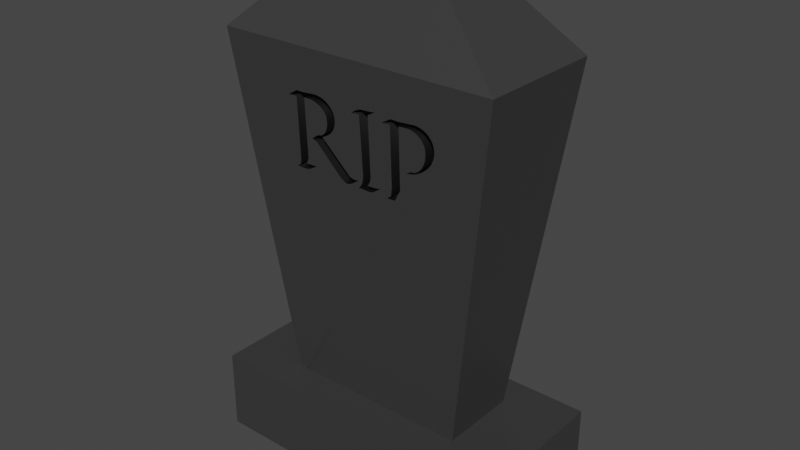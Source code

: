 # Source: Gravestone01.blend  (saved by Blender 2.91.10; exported with 4.5.12 LTS)
import bpy
from mathutils import Matrix  # noqa: F401  (used for matrix-valued properties, if any)

bpy.ops.wm.read_factory_settings(use_empty=True)
scene = bpy.context.scene
scene.name = 'Scene'

# ---- collections
col_collection = bpy.data.collections.new('Collection'); scene.collection.children.link(col_collection)

# ---- materials (node trees are filled in below, after node groups)
mat_stone = bpy.data.materials.new('Stone')
mat_stone.alpha_threshold = 0.0
mat_stone.use_transparent_shadow = False
mat_stone.line_color = (0.0, 0.0, 0.0, 1.0)
mat_text = bpy.data.materials.new('Text')
mat_text.use_transparent_shadow = False

# ---- material node trees
mat_stone.use_nodes = True; mat_stone.node_tree.nodes.clear()
_N = mat_stone.node_tree.nodes; _L = mat_stone.node_tree.links
n0 = _N.new('ShaderNodeOutputMaterial'); n0.name = 'Material Output'; n0.location = (300, 300)
n1 = _N.new('ShaderNodeBsdfPrincipled'); n1.name = 'Principled BSDF'; n1.location = (10, 300)
n1.distribution = 'GGX'
n1.subsurface_method = 'RANDOM_WALK_SKIN'
n1.inputs[0].default_value = (0.04203, 0.04203, 0.04203, 1.0)
n1.inputs[2].default_value = 0.4
n1.inputs[3].default_value = 1.45
n1.inputs[27].default_value = (0.0, 0.0, 0.0, 1.0)
n1.inputs[28].default_value = 1.0
_L.new(n1.outputs[0], n0.inputs[0])
n0.is_active_output = True
mat_text.use_nodes = True; mat_text.node_tree.nodes.clear()
_N = mat_text.node_tree.nodes; _L = mat_text.node_tree.links
n0 = _N.new('ShaderNodeBsdfPrincipled'); n0.name = 'Principled BSDF'; n0.location = (10, 300)
n0.distribution = 'GGX'
n0.subsurface_method = 'RANDOM_WALK_SKIN'
n0.inputs[0].default_value = (0.0, 0.0, 0.0, 1.0)
n0.inputs[3].default_value = 1.45
n0.inputs[27].default_value = (0.0, 0.0, 0.0, 1.0)
n0.inputs[28].default_value = 1.0
n1 = _N.new('ShaderNodeOutputMaterial'); n1.name = 'Material Output'; n1.location = (300, 300)
_L.new(n0.outputs[0], n1.inputs[0])
n1.is_active_output = True

# ---- world
world_world = bpy.data.worlds.new('World'); scene.world = world_world
world_world.use_nodes = True; world_world.node_tree.nodes.clear()
_N = world_world.node_tree.nodes; _L = world_world.node_tree.links
n0 = _N.new('ShaderNodeOutputWorld'); n0.name = 'World Output'; n0.location = (300, 300)
n1 = _N.new('ShaderNodeBackground'); n1.name = 'Background'; n1.location = (10, 300)
n1.inputs[0].default_value = (0.05088, 0.05088, 0.05088, 1.0)
_L.new(n1.outputs[0], n0.inputs[0])
n0.is_active_output = True
world_world.color = (0.05088, 0.05088, 0.05088)
world_world.use_sun_shadow = False
world_world.sun_shadow_jitter_overblur = 0.0

# ---- meshes
me_cube_001 = bpy.data.meshes.new('Cube.001')
me_cube_001.from_pydata([(0.6559, 0.607, 1.0), (0.3446, 0.3446, -1.0), (0.6559, -0.607, 1.0), (0.3446, -0.3446, -1.0), (-0.6559, 0.607, 1.0), (-0.3446, 0.3446, -1.0), (-0.6559, -0.607, 1.0), (-0.3446, -0.3446, -1.0), (1.0, 1.0, -0.6313), (-1.0, -1.0, -0.6313), (1.0, -1.0, -0.6313), (-1.0, 1.0, -0.6313), (0.5989, -0.752, -0.3591), (0.5965, -0.7502, -0.349), (0.5929, -0.7485, -0.3394), (0.5879, -0.7469, -0.3304), (0.5749, -0.7439, -0.3139), (0.5671, -0.7426, -0.3065), (0.5499, -0.7402, -0.2931), (0.5217, -0.7372, -0.2768), (0.5034, -0.7357, -0.2683), (0.4664, -0.7333, -0.255), (0.4437, -0.7323, -0.2496), (0.4098, -0.7315, -0.2453), (0.3895, -0.7315, -0.245), (0.4267, -0.7335, -0.2564), (0.437, -0.7336, -0.2565), (0.4439, -0.7337, -0.2571), (0.4507, -0.7339, -0.2583), (0.4576, -0.7342, -0.2599), (0.4713, -0.735, -0.2646), (0.4842, -0.7361, -0.2708), (0.4961, -0.7375, -0.2784), (0.5069, -0.7391, -0.2875), (0.5142, -0.7405, -0.295), (0.5225, -0.7425, -0.3061), (0.5294, -0.7447, -0.3183), (0.5342, -0.7471, -0.3314), (0.5365, -0.7495, -0.3452), (0.5361, -0.7521, -0.3596), (0.5335, -0.7541, -0.3703), (0.5288, -0.7559, -0.3802), (0.5218, -0.7575, -0.3892), (0.5132, -0.7589, -0.3973), (0.5035, -0.7602, -0.4046), (0.4928, -0.7614, -0.4109), (0.4811, -0.7624, -0.4164), (0.4689, -0.7632, -0.4208), (0.4559, -0.7638, -0.4244), (0.4429, -0.7643, -0.427), (0.4301, -0.7646, -0.4285), (0.4177, -0.7647, -0.4291), (0.3498, -0.7642, -0.4267), (0.3372, -0.7171, -0.165), (0.3351, -0.7159, -0.1587), (0.3319, -0.7148, -0.1526), (0.3249, -0.7132, -0.1432), (0.3181, -0.712, -0.1369), (0.3418, -0.7118, -0.1357), (0.4035, -0.7119, -0.1363), (0.4188, -0.7122, -0.1378), (0.4191, -0.7122, -0.1378), (0.347, -0.7083, -0.1164), (0.3276, -0.7076, -0.1122), (0.3092, -0.7071, -0.1098), (0.2329, -0.707, -0.1093), (0.2646, -0.7095, -0.123), (0.2745, -0.7162, -0.1603), (0.2863, -0.7636, -0.423), (0.2209, -0.7628, -0.4186), (0.2913, -0.7677, -0.4458), (0.3463, -0.7675, -0.445), (0.4628, -0.7685, -0.4504), (0.4815, -0.7684, -0.4497), (0.4997, -0.768, -0.4477), (0.5173, -0.7674, -0.4442), (0.5339, -0.7665, -0.4394), (0.549, -0.7654, -0.4333), (0.5626, -0.7641, -0.426), (0.5745, -0.7626, -0.4176), (0.5843, -0.7608, -0.408), (0.592, -0.7589, -0.3972), (0.5973, -0.7568, -0.3854), (0.5996, -0.7545, -0.3727), (0.1877, -0.7125, -0.1397), (0.1259, -0.7077, -0.1131), (0.1193, -0.7074, -0.1112), (0.1095, -0.707, -0.1092), (0.1024, -0.7069, -0.1083), (0.09451, -0.7068, -0.1079), (0.03201, -0.7071, -0.1097), (0.01932, -0.707, -0.109), (0.009774, -0.7068, -0.1079), (0.02245, -0.7082, -0.1157), (0.02818, -0.709, -0.1199), (0.03346, -0.7098, -0.1246), (0.03821, -0.7108, -0.13), (0.04244, -0.7118, -0.136), (0.04772, -0.7137, -0.1465), (0.05049, -0.7152, -0.1545), (0.05379, -0.7182, -0.171), (0.0549, -0.7641, -0.4258), (-0.008275, -0.7632, -0.4209), (0.02158, -0.7656, -0.4346), (0.05381, -0.7674, -0.4444), (0.06986, -0.7679, -0.4471), (0.1437, -0.7684, -0.4498), (0.1679, -0.7688, -0.4521), (0.1784, -0.7691, -0.4539), (0.139, -0.7664, -0.4386), (0.122, -0.7654, -0.4335), (0.1127, -0.7183, -0.1721), (0.1101, -0.7168, -0.1636), (0.1079, -0.7159, -0.1586), (0.1015, -0.714, -0.148), (0.09705, -0.713, -0.1426), (0.09152, -0.7121, -0.1376), (0.08486, -0.7113, -0.133), (0.09384, -0.7112, -0.1325), (0.1411, -0.7114, -0.1334), (0.1641, -0.7118, -0.1355), (-0.144, -0.752, -0.3591), (-0.1469, -0.75, -0.348), (-0.1517, -0.7482, -0.3378), (-0.1584, -0.7465, -0.3285), (-0.1667, -0.745, -0.3201), (-0.1759, -0.7436, -0.3124), (-0.1862, -0.7424, -0.3054), (-0.2089, -0.7402, -0.2935), (-0.2563, -0.7372, -0.2768), (-0.0599, -0.7139, -0.1474), (-0.05296, -0.7133, -0.1443), (-0.04562, -0.7129, -0.1419), (-0.03788, -0.7126, -0.1403), (-0.02231, -0.7123, -0.1385), (-0.01477, -0.7123, -0.1383), (-0.00258, -0.7124, -0.1388), (0.01322, -0.7128, -0.1411), (0.01699, -0.7129, -0.142), (-0.04134, -0.7084, -0.1168), (-0.05529, -0.7076, -0.1124), (-0.06196, -0.7073, -0.1109), (-0.06869, -0.7071, -0.1098), (-0.07211, -0.7071, -0.1095), (-0.07903, -0.707, -0.1093), (-0.08382, -0.7071, -0.1094), (-0.08857, -0.7071, -0.1099), (-0.09329, -0.7073, -0.1106), (-0.09806, -0.7075, -0.1118), (-0.1081, -0.7081, -0.1151), (-0.1189, -0.7089, -0.1198), (-0.144, -0.7115, -0.1339), (-0.3071, -0.732, -0.2477), (-0.3111, -0.7323, -0.2496), (-0.3167, -0.7327, -0.2516), (-0.3262, -0.7332, -0.2542), (-0.3366, -0.7335, -0.2561), (-0.341, -0.7336, -0.2565), (-0.3452, -0.7336, -0.2565), (-0.3472, -0.7335, -0.2564), (-0.2949, -0.7377, -0.2796), (-0.283, -0.7378, -0.2802), (-0.2716, -0.7382, -0.282), (-0.2604, -0.7387, -0.285), (-0.2551, -0.739, -0.2869), (-0.2451, -0.7399, -0.2916), (-0.2361, -0.7409, -0.2973), (-0.228, -0.7422, -0.3042), (-0.2211, -0.7436, -0.3121), (-0.2154, -0.7452, -0.321), (-0.2119, -0.7465, -0.3284), (-0.2087, -0.7484, -0.3389), (-0.2073, -0.7505, -0.3504), (-0.2077, -0.7525, -0.3614), (-0.2092, -0.7537, -0.3685), (-0.2122, -0.755, -0.3752), (-0.2178, -0.7563, -0.3829), (-0.2264, -0.7578, -0.3913), (-0.2333, -0.7587, -0.3963), (-0.241, -0.7596, -0.4009), (-0.2584, -0.761, -0.4088), (-0.2775, -0.7622, -0.4152), (-0.307, -0.7633, -0.4218), (-0.3262, -0.7638, -0.4241), (-0.3416, -0.7639, -0.4249), (-0.3812, -0.7638, -0.4244), (-0.3938, -0.7171, -0.165), (-0.3959, -0.7159, -0.1587), (-0.399, -0.7148, -0.1526), (-0.4061, -0.7132, -0.1432), (-0.4129, -0.712, -0.1369), (-0.3892, -0.7118, -0.1357), (-0.3274, -0.7119, -0.1363), (-0.3122, -0.7122, -0.1378), (-0.3119, -0.7122, -0.1378), (-0.384, -0.7083, -0.1164), (-0.4034, -0.7076, -0.1122), (-0.4218, -0.7071, -0.1098), (-0.4981, -0.707, -0.1093), (-0.4664, -0.7095, -0.123), (-0.4586, -0.7142, -0.1491), (-0.4451, -0.7634, -0.4219), (-0.51, -0.7628, -0.4186), (-0.4396, -0.7677, -0.4458), (-0.4321, -0.7676, -0.4452), (-0.4005, -0.7675, -0.445), (-0.2913, -0.7685, -0.4504), (-0.2722, -0.7684, -0.4497), (-0.2533, -0.768, -0.4477), (-0.2346, -0.7674, -0.4442), (-0.2168, -0.7665, -0.4394), (-0.2005, -0.7654, -0.4333), (-0.1857, -0.7641, -0.426), (-0.1726, -0.7626, -0.4176), (-0.1616, -0.7608, -0.408), (-0.1527, -0.7589, -0.3972), (-0.1491, -0.7579, -0.3914), (-0.1464, -0.7568, -0.3854), (-0.1445, -0.7557, -0.3792), (-0.1435, -0.7545, -0.3727), (0.01808, -0.713, -0.1425), (0.01736, -0.713, -0.1423), (0.01735, -0.713, -0.1423), (0.01699, -0.713, -0.1423), (0.01747, -0.713, -0.1423), (0.01759, -0.713, -0.1424), (0.01772, -0.713, -0.1424), (0.01784, -0.713, -0.1425), (0.01796, -0.713, -0.1425), (0.3498, -0.95, -0.4238), (-0.2092, -0.936, -0.3657), (0.2863, -0.9491, -0.4201), (-0.2077, -0.9343, -0.3586), (0.2745, -0.8859, -0.1576), (-0.144, -0.9338, -0.3563), (0.3351, -0.8855, -0.1561), (-0.1435, -0.937, -0.3699), (0.3372, -0.887, -0.1624), (0.3319, -0.8841, -0.15), (-0.2073, -0.9317, -0.3476), (0.3249, -0.8818, -0.1406), (-0.1469, -0.9311, -0.3451), (0.4191, -0.8805, -0.1352), (0.4815, -0.9556, -0.4468), (0.4188, -0.8805, -0.1351), (-0.2087, -0.9289, -0.3361), (0.4628, -0.9557, -0.4475), (0.3181, -0.8803, -0.1343), (-0.1517, -0.9286, -0.335), (0.4997, -0.9551, -0.4447), (0.2913, -0.9546, -0.4429), (0.2209, -0.9481, -0.4157), (-0.2119, -0.9264, -0.3256), (0.4035, -0.8801, -0.1337), (0.5173, -0.9542, -0.4413), (-0.1584, -0.9264, -0.3257), (0.3418, -0.88, -0.1331), (0.3463, -0.9544, -0.4421), (-0.2154, -0.9246, -0.3182), (-0.1667, -0.9244, -0.3173), (0.2646, -0.8769, -0.1204), (-0.1759, -0.9225, -0.3096), (0.2329, -0.8736, -0.1067), (0.5339, -0.9531, -0.4365), (0.347, -0.8753, -0.1138), (-0.2211, -0.9224, -0.3093), (-0.1862, -0.9208, -0.3026), (0.549, -0.9516, -0.4304), (0.3276, -0.8743, -0.1097), (0.3092, -0.8738, -0.1072), (-0.228, -0.9205, -0.3014), (0.4177, -0.9506, -0.4262), (-0.2361, -0.9189, -0.2946), (0.4301, -0.9505, -0.4257), (-0.2089, -0.918, -0.2907), (0.5626, -0.9499, -0.4231), (0.1784, -0.9566, -0.451), (0.1679, -0.9561, -0.4492), (0.4429, -0.9501, -0.4241), (-0.2451, -0.9175, -0.2888), (0.1437, -0.9556, -0.4468), (0.4559, -0.9495, -0.4215), (-0.2551, -0.9164, -0.2841), (0.06986, -0.9549, -0.4442), (0.4689, -0.9486, -0.418), (-0.2604, -0.9159, -0.2822), (0.05381, -0.9543, -0.4415), (0.5745, -0.9478, -0.4147), (0.139, -0.9529, -0.4357), (-0.2716, -0.9152, -0.2792), (-0.283, -0.9148, -0.2775), (0.4811, -0.9475, -0.4135), (0.02158, -0.9519, -0.4317), (0.122, -0.9517, -0.4306), (-0.2949, -0.9146, -0.2769), (0.4928, -0.9462, -0.4081), (0.5843, -0.9455, -0.4051), (-0.3472, -0.909, -0.2536), (-0.008275, -0.9486, -0.418), (-0.2563, -0.914, -0.2741), (0.5035, -0.9447, -0.4017), (0.0549, -0.9498, -0.4229), (0.592, -0.9429, -0.3944), (-0.3452, -0.9091, -0.2538), (0.05379, -0.8885, -0.1683), (0.1127, -0.8887, -0.1694), (-0.341, -0.909, -0.2537), (0.5132, -0.943, -0.3945), (0.1101, -0.8867, -0.161), (0.5218, -0.941, -0.3863), (-0.3366, -0.909, -0.2534), (0.5973, -0.9401, -0.3826), (0.1079, -0.8855, -0.156), (-0.3262, -0.9085, -0.2515), (-0.3167, -0.9079, -0.2489), (0.5288, -0.9388, -0.3773), (0.05049, -0.8845, -0.1519), (0.5996, -0.937, -0.3699), (0.1015, -0.8829, -0.1453), (-0.3111, -0.9074, -0.2469), (-0.3071, -0.9069, -0.245), (0.5335, -0.9364, -0.3675), (0.04772, -0.8826, -0.1438), (-0.3938, -0.887, -0.1624), (0.5989, -0.9338, -0.3563), (0.09705, -0.8816, -0.14), (-0.3812, -0.9495, -0.4215), (-0.3959, -0.8855, -0.1561), (0.09152, -0.8804, -0.135), (0.5361, -0.9339, -0.3567), (0.5965, -0.9313, -0.3462), (-0.399, -0.8841, -0.15), (0.04244, -0.8801, -0.1334), (-0.4451, -0.9489, -0.419), (0.1877, -0.8809, -0.1371), (0.5365, -0.9304, -0.3424), (-0.4586, -0.8832, -0.1465), (0.1641, -0.8799, -0.1329), (0.5929, -0.929, -0.3366), (-0.0599, -0.8828, -0.1447), (0.08486, -0.8793, -0.1303), (-0.05296, -0.8821, -0.1417), (0.5342, -0.9271, -0.3286), (0.1411, -0.8794, -0.1308), (-0.4061, -0.8818, -0.1406), (0.5879, -0.9268, -0.3276), (0.09384, -0.8792, -0.1299), (0.01808, -0.8816, -0.1399), (0.5294, -0.9239, -0.3155), (0.01796, -0.8816, -0.1399), (0.5749, -0.9229, -0.3111), (-0.51, -0.9481, -0.4157), (-0.4981, -0.8736, -0.1067), (-0.4664, -0.8769, -0.1204), (0.01784, -0.8816, -0.1398), (-0.4129, -0.8803, -0.1343), (-0.4218, -0.8738, -0.1072), (-0.4396, -0.9546, -0.4429), (-0.4321, -0.9545, -0.4423), (0.03821, -0.8786, -0.1274), (-0.4034, -0.8743, -0.1097), (-0.04562, -0.8815, -0.1393), (0.03593, -0.878, -0.1248), (-0.3892, -0.88, -0.1331), (-0.384, -0.8753, -0.1138), (0.5225, -0.921, -0.3033), (0.03346, -0.8773, -0.122), (-0.3274, -0.8801, -0.1337), (-0.3262, -0.9494, -0.4212), (-0.3416, -0.9496, -0.422), (0.5671, -0.9211, -0.3037), (-0.4005, -0.9544, -0.442), (0.01772, -0.8816, -0.1398), (0.02818, -0.8762, -0.1173), (0.01759, -0.8816, -0.1398), (0.02245, -0.8752, -0.1131), (0.5142, -0.9183, -0.2923), (-0.307, -0.9488, -0.4189), (0.5499, -0.9179, -0.2903), (-0.3119, -0.8805, -0.1352), (0.1259, -0.8745, -0.1105), (-0.3122, -0.8805, -0.1351), (-0.2913, -0.9557, -0.4475), (-0.2775, -0.9473, -0.4123), (-0.2584, -0.9457, -0.406), (-0.2722, -0.9556, -0.4468), (0.01747, -0.8816, -0.1397), (0.1193, -0.8741, -0.1086), (-0.2346, -0.9542, -0.4413), (-0.241, -0.9438, -0.398), (-0.2264, -0.9415, -0.3884), (-0.2168, -0.9531, -0.4365), (-0.2333, -0.9427, -0.3934), (0.01735, -0.8816, -0.1396), (0.5069, -0.9165, -0.2847), (-0.2533, -0.9551, -0.4447), (0.01736, -0.8816, -0.1396), (0.01932, -0.8736, -0.1065), (0.03201, -0.8737, -0.1071), (0.4961, -0.9143, -0.2757), (0.1095, -0.8736, -0.1066), (0.5217, -0.9139, -0.274), (-0.2122, -0.9376, -0.3723), (-0.1726, -0.9478, -0.4147), (-0.1491, -0.9415, -0.3886), (-0.1445, -0.9386, -0.3764), (0.01699, -0.8816, -0.1396), (-0.1464, -0.9401, -0.3826), (-0.144, -0.8795, -0.1313), (-0.1616, -0.9455, -0.4051), (-0.1527, -0.9429, -0.3944), (0.01699, -0.8815, -0.1394), (0.009774, -0.8733, -0.1053), (0.4842, -0.9125, -0.2681), (0.5034, -0.9119, -0.2655), (-0.06196, -0.874, -0.1083), (-0.05529, -0.8744, -0.1098), (-0.04134, -0.8754, -0.1142), (-0.03788, -0.8811, -0.1377), (-0.09329, -0.874, -0.1081), (-0.08857, -0.8738, -0.1073), (-0.08382, -0.8737, -0.1068), (0.1024, -0.8734, -0.1057), (-0.07903, -0.8736, -0.1067), (-0.07211, -0.8737, -0.1069), (-0.06869, -0.8738, -0.1072), (-0.01477, -0.8806, -0.1357), (-0.00258, -0.8807, -0.1362), (0.01322, -0.8813, -0.1385), (0.4713, -0.911, -0.2618), (0.09451, -0.8733, -0.1053), (-0.02231, -0.8807, -0.1359), (0.4576, -0.9099, -0.2571), (-0.2005, -0.9516, -0.4304), (-0.1857, -0.9499, -0.4231), (0.4507, -0.9095, -0.2555), (-0.1189, -0.8762, -0.1172), (-0.1081, -0.875, -0.1125), (-0.09806, -0.8742, -0.1092), (-0.2178, -0.9395, -0.3801), (0.4439, -0.9092, -0.2544), (0.437, -0.909, -0.2537), (0.4267, -0.909, -0.2536), (0.3895, -0.9063, -0.2423), (0.4664, -0.9087, -0.2523), (0.4437, -0.9074, -0.2469), (0.4098, -0.9064, -0.2426), (1.133, 1.133, 0.9426), (1.133, 1.133, 1.315), (1.133, -1.133, 0.9426), (1.133, -1.133, 1.315), (-1.133, 1.133, 0.9426), (-1.133, 1.133, 1.315), (-1.133, -1.133, 0.9426), (-1.133, -1.133, 1.315)], [], [(0, 4, 6, 2), (393, 396, 347, 362, 366, 373, 375, 412, 397, 398, 430, 422, 400, 387, 380, 334, 262, 269, 268, 264, 242, 244, 253, 256, 247, 240, 238, 235, 237, 229, 271, 273, 278, 281, 284, 291, 295, 300, 307, 309, 315, 321, 329, 335, 342, 348, 365, 376, 394, 399, 413, 429, 432, 435, 440, 441, 442, 443, 446, 445, 444, 414, 401, 378, 370, 350, 345, 338, 330, 324, 317, 311, 302, 10, 2, 6, 9, 351, 333, 336, 353, 352, 356, 360, 364, 379, 381, 367, 363, 355, 344, 331, 327, 323, 326, 369, 368, 377, 383, 384, 389, 392, 390, 439, 402, 230, 232, 239, 245, 252, 258, 265, 270, 272, 279, 282, 285, 289, 290, 294, 297, 303, 306, 310, 313, 314, 319, 320, 408, 436, 437, 438, 419, 420, 421, 423, 424, 425, 415, 416, 417, 411), (328, 325, 318, 312, 308, 305, 293, 288, 276, 277, 280, 283, 286, 292, 298, 301, 304, 316, 322, 332, 359, 362, 347, 349, 354, 372, 374, 386, 393, 406, 411, 428, 427, 426, 431, 418, 361, 341, 339, 299, 274, 266, 261, 259, 255, 248, 241, 234, 236, 405, 407, 404, 410, 409, 403, 434, 433, 391, 388, 395, 385, 382, 371, 358, 357, 351, 9, 10, 302, 296, 287, 275, 267, 263, 254, 249, 243, 246, 257, 250, 251, 231, 233, 260, 262, 334, 337, 343, 346, 340), (9, 6, 4, 11), (5, 1, 3, 7), (8, 0, 2, 10), (11, 4, 0, 8), (5, 11, 8, 1), (1, 8, 10, 3), (7, 9, 11, 5), (3, 10, 9, 7), (12, 13, 14, 15, 16, 17, 18, 19, 20, 21, 22, 23, 24, 25, 26, 27, 28, 29, 30, 31, 32, 33, 34, 35, 36, 37, 38, 39, 40, 41, 42, 43, 44, 45, 46, 47, 48, 49, 50, 51, 52, 53, 54, 55, 56, 57, 58, 59, 60, 61, 62, 63, 64, 65, 66, 67, 68, 69, 70, 71, 72, 73, 74, 75, 76, 77, 78, 79, 80, 81, 82, 83), (85, 86, 87, 88, 89, 90, 91, 92, 93, 94, 95, 96, 97, 98, 99, 100, 101, 102, 103, 104, 105, 106, 107, 108, 109, 110, 111, 112, 113, 114, 115, 116, 117, 118, 119, 120, 84), (227, 228, 220, 221, 222, 224, 225, 226), (138, 223, 222), (121, 122, 123, 124, 125, 126, 127, 128, 129, 130, 131, 132, 133, 134, 135, 136, 137, 138, 139, 140, 141, 142, 143, 144, 145, 146, 147, 148, 149, 150, 151, 152, 153, 154, 155, 156, 157, 158, 159, 160, 161, 162, 163, 164, 165, 166, 167, 168, 169, 170, 171, 172, 173, 174, 175, 176, 177, 178, 179, 180, 181, 182, 183, 184, 185, 186, 187, 188, 189, 190, 191, 192, 193, 194, 195, 196, 197, 198, 199, 200, 201, 202, 203, 204, 205, 206, 207, 208, 209, 210, 211, 212, 213, 214, 215, 216, 217, 218, 219), (243, 73, 72, 246), (249, 74, 73, 243), (250, 70, 69, 251), (254, 75, 74, 249), (246, 72, 71, 257), (257, 71, 70, 250), (251, 69, 68, 231), (263, 76, 75, 254), (267, 77, 76, 263), (229, 52, 51, 271), (271, 51, 50, 273), (275, 78, 77, 267), (273, 50, 49, 278), (278, 49, 48, 281), (281, 48, 47, 284), (287, 79, 78, 275), (284, 47, 46, 291), (291, 46, 45, 295), (296, 80, 79, 287), (295, 45, 44, 300), (302, 81, 80, 296), (300, 44, 43, 307), (307, 43, 42, 309), (311, 82, 81, 302), (42, 41, 315, 309), (317, 83, 82, 311), (41, 40, 321, 315), (324, 12, 83, 317), (40, 39, 329, 321), (330, 13, 12, 324), (39, 38, 335, 329), (338, 14, 13, 330), (38, 37, 342, 335), (345, 15, 14, 338), (37, 36, 348, 342), (350, 16, 15, 345), (36, 35, 365, 348), (16, 350, 370, 17), (35, 34, 376, 365), (17, 370, 378, 18), (34, 33, 394, 376), (394, 33, 32, 399), (18, 378, 401, 19), (399, 32, 31, 413), (19, 401, 414, 20), (413, 31, 30, 429), (429, 30, 29, 432), (432, 29, 28, 435), (435, 28, 27, 440), (440, 27, 26, 441), (442, 25, 24, 443), (441, 26, 25, 442), (20, 414, 444, 21), (21, 444, 445, 22), (446, 23, 22, 445), (443, 24, 23, 446), (53, 52, 229, 237), (68, 67, 233, 231), (235, 54, 53, 237), (238, 55, 54, 235), (240, 56, 55, 238), (242, 61, 60, 244), (56, 240, 247, 57), (244, 60, 59, 253), (256, 58, 57, 247), (253, 59, 58, 256), (67, 66, 260, 233), (260, 66, 65, 262), (264, 62, 61, 242), (62, 264, 268, 63), (269, 64, 63, 268), (262, 65, 64, 269), (276, 108, 107, 277), (277, 107, 106, 280), (280, 106, 105, 283), (283, 105, 104, 286), (108, 276, 288, 109), (286, 104, 103, 292), (109, 288, 293, 110), (292, 103, 102, 298), (298, 102, 101, 301), (101, 100, 304, 301), (111, 110, 293, 305), (308, 112, 111, 305), (312, 113, 112, 308), (100, 99, 316, 304), (318, 114, 113, 312), (99, 98, 322, 316), (325, 115, 114, 318), (115, 325, 328, 116), (98, 97, 332, 322), (334, 84, 120, 337), (116, 328, 340, 117), (337, 120, 119, 343), (346, 118, 117, 340), (343, 119, 118, 346), (97, 96, 359, 332), (96, 95, 366, 362, 359), (366, 95, 94, 373), (373, 94, 93, 375), (380, 85, 84, 334), (85, 380, 387, 86), (397, 91, 90, 398), (86, 387, 400, 87), (375, 93, 92, 412), (91, 397, 412, 92), (87, 400, 422, 88), (430, 89, 88, 422), (398, 90, 89, 430), (385, 207, 206, 382), (395, 208, 207, 385), (357, 203, 202, 351), (358, 204, 203, 357), (388, 209, 208, 395), (382, 206, 205, 371), (371, 205, 204, 358), (391, 210, 209, 388), (351, 202, 201, 333), (433, 211, 210, 391), (434, 212, 211, 433), (326, 185, 184, 369), (369, 184, 183, 368), (368, 183, 182, 377), (403, 213, 212, 434), (377, 182, 181, 383), (409, 214, 213, 403), (383, 181, 180, 384), (384, 180, 179, 389), (410, 215, 214, 409), (389, 179, 178, 392), (404, 216, 215, 410), (392, 178, 177, 390), (407, 217, 216, 404), (390, 177, 176, 439), (405, 218, 217, 407), (176, 175, 402, 439), (236, 219, 218, 405), (175, 174, 230, 402), (174, 173, 232, 230), (234, 121, 219, 236), (173, 172, 239, 232), (241, 122, 121, 234), (172, 171, 245, 239), (248, 123, 122, 241), (171, 170, 252, 245), (255, 124, 123, 248), (170, 169, 258, 252), (259, 125, 124, 255), (125, 259, 261, 126), (169, 168, 265, 258), (126, 261, 266, 127), (168, 167, 270, 265), (270, 167, 166, 272), (127, 266, 274, 128), (272, 166, 165, 279), (279, 165, 164, 282), (282, 164, 163, 285), (285, 163, 162, 289), (289, 162, 161, 290), (290, 161, 160, 294), (294, 160, 159, 297), (128, 274, 299, 129), (158, 303, 297, 159), (303, 158, 157, 306), (306, 157, 156, 310), (310, 156, 155, 313), (313, 155, 154, 314), (314, 154, 153, 319), (319, 153, 152, 320), (186, 185, 326, 323), (327, 187, 186, 323), (331, 188, 187, 327), (201, 200, 336, 333), (339, 130, 129, 299), (341, 131, 130, 339), (344, 189, 188, 331), (347, 220, 228, 349), (349, 228, 227, 354), (361, 132, 131, 341), (354, 227, 226, 372), (372, 226, 225, 374), (374, 225, 224, 386), (386, 224, 222, 393), (220, 347, 396, 221), (396, 221, 222, 393), (223, 138, 411, 406), (222, 393, 411, 138), (393, 222, 223, 406), (411, 138, 137, 428), (418, 133, 132, 361), (428, 137, 136, 427), (431, 134, 133, 418), (426, 135, 134, 431), (427, 136, 135, 426), (379, 194, 193, 381), (189, 344, 355, 190), (381, 193, 192, 367), (363, 191, 190, 355), (367, 192, 191, 363), (320, 152, 151, 408), (200, 199, 353, 336), (353, 199, 198, 352), (408, 151, 150, 436), (138, 411, 417, 139), (364, 195, 194, 379), (436, 150, 149, 437), (139, 417, 416, 140), (195, 364, 360, 196), (437, 149, 148, 438), (140, 416, 415, 141), (438, 148, 147, 419), (141, 415, 425, 142), (419, 147, 146, 420), (356, 197, 196, 360), (142, 425, 424, 143), (420, 146, 145, 421), (421, 145, 144, 423), (423, 144, 143, 424), (352, 198, 197, 356), (447, 451, 453, 449), (450, 449, 453, 454), (454, 453, 451, 452), (452, 448, 450, 454), (448, 447, 449, 450), (452, 451, 447, 448)])
me_cube_001.polygons.foreach_set('use_smooth', [0, 0, 0, 0, 0, 0, 0, 0, 0, 0, 0, 1, 1, 1, 1, 1, 1, 1, 1, 1, 1, 1, 1, 1, 1, 1, 1, 1, 1, 1, 1, 1, 1, 1, 1, 1, 1, 1, 1, 1, 1, 1, 1, 1, 1, 1, 1, 1, 1, 1, 1, 1, 1, 1, 1, 1, 1, 1, 1, 1, 1, 1, 1, 1, 1, 1, 1, 1, 1, 1, 1, 1, 1, 1, 1, 1, 1, 1, 1, 1, 1, 1, 1, 1, 1, 1, 1, 1, 1, 1, 1, 1, 1, 1, 1, 1, 1, 1, 1, 1, 1, 1, 1, 1, 1, 1, 1, 1, 1, 1, 1, 1, 1, 1, 1, 1, 1, 1, 1, 1, 1, 1, 1, 1, 1, 1, 1, 1, 1, 1, 1, 1, 1, 1, 1, 1, 1, 1, 1, 1, 1, 1, 1, 1, 1, 1, 1, 1, 1, 1, 1, 1, 1, 1, 1, 1, 1, 1, 1, 1, 1, 1, 1, 1, 1, 1, 1, 1, 1, 1, 1, 1, 1, 1, 1, 1, 1, 1, 1, 1, 1, 1, 1, 1, 1, 1, 1, 1, 1, 1, 1, 1, 1, 1, 1, 1, 1, 1, 1, 1, 1, 1, 1, 1, 1, 1, 1, 1, 1, 1, 1, 1, 1, 1, 1, 1, 1, 1, 1, 1, 1, 1, 1, 1, 1, 1, 1, 1, 1, 1, 1, 1, 1, 1, 1, 0, 0, 0, 0, 0, 0])
me_cube_001.polygons.foreach_set('material_index', [0, 0, 0, 0, 0, 0, 0, 0, 0, 0, 0, 1, 1, 1, 1, 1, 1, 1, 1, 1, 1, 1, 1, 1, 1, 1, 1, 1, 1, 1, 1, 1, 1, 1, 1, 1, 1, 1, 1, 1, 1, 1, 1, 1, 1, 1, 1, 1, 1, 1, 1, 1, 1, 1, 1, 1, 1, 1, 1, 1, 1, 1, 1, 1, 1, 1, 1, 1, 1, 1, 1, 1, 1, 1, 1, 1, 1, 1, 1, 1, 1, 1, 1, 1, 1, 1, 1, 1, 1, 1, 1, 1, 1, 1, 1, 1, 1, 1, 1, 1, 1, 1, 1, 1, 1, 1, 1, 1, 1, 1, 1, 1, 1, 1, 1, 1, 1, 1, 1, 1, 1, 1, 1, 1, 1, 1, 1, 1, 1, 1, 1, 1, 1, 1, 1, 1, 1, 1, 1, 1, 1, 1, 1, 1, 1, 1, 1, 1, 1, 1, 1, 1, 1, 1, 1, 1, 1, 1, 1, 1, 1, 1, 1, 1, 1, 1, 1, 1, 1, 1, 1, 1, 1, 1, 1, 1, 1, 1, 1, 1, 1, 1, 1, 1, 1, 1, 1, 1, 1, 1, 1, 1, 1, 1, 1, 1, 1, 1, 1, 1, 1, 1, 1, 1, 1, 1, 1, 1, 1, 1, 1, 1, 1, 1, 1, 1, 1, 1, 1, 1, 1, 1, 1, 1, 1, 1, 1, 1, 1, 1, 1, 1, 1, 1, 1, 0, 0, 0, 0, 0, 0])
_uv = me_cube_001.uv_layers.new(name='UVMap')
_uv.uv.foreach_set('vector', [0.625, 0.5, 0.875, 0.5, 0.875, 0.75, 0.625, 0.75, 0.4942, 0.8726, 0.4942, 0.8726, 0.4941, 0.8725, 0.4959, 0.87, 0.4962, 0.8703, 0.4967, 0.8711, 0.4972, 0.8719, 0.4981, 0.8736, 0.498, 0.8723, 0.4979, 0.8705, 0.4981, 0.8618, 0.4981, 0.8607, 0.498, 0.8597, 0.4977, 0.8584, 0.4975, 0.8574, 0.4945, 0.849, 0.498, 0.8425, 0.4979, 0.8318, 0.4976, 0.8293, 0.4971, 0.8266, 0.4947, 0.8169, 0.4947, 0.817, 0.4949, 0.8191, 0.4949, 0.8276, 0.4948, 0.8309, 0.4941, 0.8301, 0.493, 0.8292, 0.4923, 0.8288, 0.4916, 0.8286, 0.4615, 0.8298, 0.4613, 0.8211, 0.4613, 0.8194, 0.4615, 0.8178, 0.4618, 0.8161, 0.4622, 0.8143, 0.4627, 0.8127, 0.4634, 0.8111, 0.4641, 0.8096, 0.4649, 0.8083, 0.4659, 0.807, 0.4669, 0.806, 0.468, 0.8052, 0.4692, 0.8047, 0.4709, 0.8044, 0.4725, 0.8045, 0.474, 0.8049, 0.4754, 0.8056, 0.4767, 0.8065, 0.4775, 0.8074, 0.4786, 0.8087, 0.4794, 0.8102, 0.4801, 0.8118, 0.4807, 0.8136, 0.4809, 0.8145, 0.481, 0.8154, 0.4811, 0.8163, 0.4811, 0.8177, 0.4824, 0.8225, 0.4824, 0.8198, 0.4819, 0.8153, 0.4812, 0.8123, 0.4797, 0.8076, 0.4787, 0.8052, 0.4769, 0.8017, 0.4753, 0.7997, 0.4745, 0.7988, 0.4726, 0.7973, 0.4716, 0.7968, 0.4705, 0.7965, 0.4693, 0.7964, 0.4677, 0.7966, 0.4663, 0.7971, 0.4649, 0.798, 0.4377, 0.75, 0.625, 0.75, 0.625, 1.0, 0.4377, 1.0, 0.4625, 0.941, 0.4621, 0.9326, 0.4934, 0.9384, 0.4964, 0.9399, 0.498, 0.9446, 0.4979, 0.9339, 0.4976, 0.9313, 0.4971, 0.9285, 0.4947, 0.9182, 0.4947, 0.9183, 0.4949, 0.9204, 0.4949, 0.929, 0.4948, 0.9322, 0.4941, 0.9312, 0.493, 0.9301, 0.4923, 0.9295, 0.4916, 0.9292, 0.4618, 0.9243, 0.4618, 0.9191, 0.4618, 0.9172, 0.4621, 0.9147, 0.4629, 0.9109, 0.4636, 0.9085, 0.4645, 0.9063, 0.465, 0.9053, 0.4656, 0.9045, 0.4666, 0.9034, 0.4675, 0.9027, 0.4682, 0.9024, 0.469, 0.9022, 0.4703, 0.9022, 0.4716, 0.9025, 0.4728, 0.903, 0.4737, 0.9035, 0.4747, 0.9043, 0.4756, 0.9053, 0.4764, 0.9064, 0.477, 0.9076, 0.4776, 0.909, 0.4778, 0.9097, 0.4781, 0.9112, 0.4784, 0.9128, 0.4784, 0.9144, 0.4811, 0.9216, 0.4811, 0.9213, 0.4811, 0.9208, 0.4811, 0.9202, 0.4813, 0.9188, 0.4816, 0.9176, 0.4819, 0.9168, 0.4821, 0.9163, 0.4951, 0.895, 0.4967, 0.8916, 0.4973, 0.8901, 0.4977, 0.8887, 0.4978, 0.888, 0.4979, 0.8874, 0.4979, 0.8867, 0.498, 0.886, 0.4979, 0.8851, 0.4979, 0.8846, 0.4978, 0.8836, 0.4976, 0.8827, 0.4971, 0.8808, 0.4942, 0.8726, 0.4947, 0.8623, 0.4941, 0.8616, 0.4935, 0.861, 0.4923, 0.8601, 0.4917, 0.8599, 0.4908, 0.8595, 0.4608, 0.8593, 0.4602, 0.8571, 0.4584, 0.8521, 0.4586, 0.8534, 0.4589, 0.8565, 0.4592, 0.866, 0.4595, 0.8681, 0.4606, 0.8722, 0.4622, 0.8761, 0.4617, 0.8679, 0.4909, 0.8676, 0.4928, 0.868, 0.4937, 0.8684, 0.4949, 0.8691, 0.4956, 0.8697, 0.4959, 0.87, 0.4941, 0.8725, 0.4941, 0.8725, 0.4941, 0.8725, 0.4942, 0.8725, 0.4942, 0.8726, 0.4942, 0.8726, 0.4942, 0.8726, 0.4942, 0.8726, 0.4942, 0.8726, 0.4943, 0.8732, 0.4946, 0.8754, 0.4946, 0.877, 0.4946, 0.8781, 0.4944, 0.8802, 0.4942, 0.8813, 0.4939, 0.8823, 0.4936, 0.8833, 0.4787, 0.9092, 0.4768, 0.9028, 0.4755, 0.8997, 0.4747, 0.8983, 0.4738, 0.897, 0.4728, 0.8959, 0.4717, 0.895, 0.4706, 0.8943, 0.4693, 0.8939, 0.4677, 0.8937, 0.467, 0.8939, 0.4663, 0.8941, 0.4656, 0.8944, 0.4649, 0.8948, 0.4637, 0.896, 0.4626, 0.8973, 0.4616, 0.899, 0.4608, 0.9009, 0.4601, 0.9029, 0.4595, 0.9052, 0.4591, 0.9076, 0.4589, 0.91, 0.4588, 0.9125, 0.4595, 0.9266, 0.4594, 0.9306, 0.4594, 0.9316, 0.4625, 0.941, 0.4377, 1.0, 0.4377, 0.75, 0.4649, 0.798, 0.4637, 0.7992, 0.4626, 0.8006, 0.4616, 0.8023, 0.4608, 0.8041, 0.4601, 0.8062, 0.4595, 0.8084, 0.4591, 0.8107, 0.4589, 0.8131, 0.4588, 0.8155, 0.4594, 0.8304, 0.4594, 0.8375, 0.4625, 0.8464, 0.462, 0.838, 0.4921, 0.8372, 0.4964, 0.8382, 0.498, 0.8425, 0.4945, 0.849, 0.4949, 0.8523, 0.4952, 0.8554, 0.4953, 0.862, 0.4952, 0.8632, 0.4377, 0.0, 0.625, 0.0, 0.625, 0.25, 0.4377, 0.25, 0.125, 0.5, 0.375, 0.5, 0.375, 0.75, 0.125, 0.75, 0.4377, 0.5, 0.625, 0.5, 0.625, 0.75, 0.4377, 0.75, 0.4377, 0.25, 0.625, 0.25, 0.625, 0.5, 0.4377, 0.5, 0.375, 0.25, 0.4377, 0.25, 0.4377, 0.5, 0.375, 0.5, 0.375, 0.5, 0.4377, 0.5, 0.4377, 0.75, 0.375, 0.75, 0.375, 0.0, 0.4377, 0.0, 0.4377, 0.25, 0.375, 0.25, 0.375, 0.75, 0.4377, 0.75, 0.4377, 1.0, 0.375, 1.0, 0.0, 0.0, 0.006024, 0.0, 0.01205, 0.0, 0.01807, 0.0, 0.03012, 0.0, 0.03614, 0.0, 0.04819, 0.0, 0.06627, 0.0, 0.07831, 0.0, 0.1084, 0.0, 0.1265, 0.0, 0.1506, 0.0, 0.1627, 0.0, 0.1642, 0.0, 0.1687, 0.0, 0.1717, 0.0, 0.1747, 0.0, 0.1777, 0.0, 0.1837, 0.0, 0.1898, 0.0, 0.1958, 0.0, 0.2018, 0.0, 0.2063, 0.0, 0.2123, 0.0, 0.2184, 0.0, 0.2244, 0.0, 0.2304, 0.0, 0.2364, 0.0, 0.2425, 0.0, 0.2485, 0.0, 0.2545, 0.0, 0.2605, 0.0, 0.2666, 0.0, 0.2726, 0.0, 0.2786, 0.0, 0.2846, 0.0, 0.2907, 0.0, 0.2967, 0.0, 0.3027, 0.0, 0.3087, 0.0, 0.3449, 0.0, 0.4352, 0.0, 0.4473, 0.0, 0.4593, 0.0, 0.4774, 0.0, 0.4895, 0.0, 0.5045, 0.0, 0.5422, 0.0, 0.5602, 0.0, 0.5617, 0.0, 0.6009, 0.0, 0.613, 0.0, 0.625, 0.0, 0.6355, 0.0, 0.637, 0.0, 0.6777, 0.0, 0.8178, 0.0, 0.8193, 0.0, 0.8208, 0.0, 0.8645, 0.0, 0.9292, 0.0, 0.9352, 0.0, 0.9413, 0.0, 0.9473, 0.0, 0.9533, 0.0, 0.9593, 0.0, 0.9654, 0.0, 0.9714, 0.0, 0.9774, 0.0, 0.9834, 0.0, 0.9895, 0.0, 0.9955, 0.0, 0.06481, 0.0, 0.07407, 0.0, 0.08796, 0.0, 0.09722, 0.0, 0.1065, 0.0, 0.1759, 0.0, 0.2037, 0.0, 0.2222, 0.0, 0.2407, 0.0, 0.25, 0.0, 0.2593, 0.0, 0.2685, 0.0, 0.2778, 0.0, 0.2917, 0.0, 0.3009, 0.0, 0.3171, 0.0, 0.3356, 0.0, 0.3912, 0.0, 0.4144, 0.0, 0.4468, 0.0, 0.4653, 0.0, 0.5394, 0.0, 0.5671, 0.0, 0.5856, 0.0, 0.6227, 0.0, 0.6412, 0.0, 0.794, 0.0, 0.8079, 0.0, 0.8171, 0.0, 0.8356, 0.0, 0.8449, 0.0, 0.8542, 0.0, 0.8634, 0.0, 0.8819, 0.0, 0.9444, 0.0, 0.9699, 0.0, 0.0, 0.0, 0.9969, 0.0, 0.999, 0.0, 0.9721, 0.0, 0.9835, 0.0, 0.9886, 0.0, 0.9907, 0.0, 0.9928, 0.0, 0.9948, 0.0, 0.9866, 0.0, 0.9855, 0.0, 0.9845, 0.0, 0.0, 0.0, 0.004132, 0.0, 0.008264, 0.0, 0.0124, 0.0, 0.01653, 0.0, 0.02066, 0.0, 0.02479, 0.0, 0.03306, 0.0, 0.04959, 0.0, 0.1116, 0.0, 0.1157, 0.0, 0.1198, 0.0, 0.124, 0.0, 0.1322, 0.0, 0.1364, 0.0, 0.1446, 0.0, 0.157, 0.0, 0.1612, 0.0, 0.188, 0.0, 0.1963, 0.0, 0.2004, 0.0, 0.2045, 0.0, 0.2066, 0.0, 0.2107, 0.0, 0.2149, 0.0, 0.219, 0.0, 0.2231, 0.0, 0.2273, 0.0, 0.2355, 0.0, 0.2438, 0.0, 0.2603, 0.0, 0.3306, 0.0, 0.3347, 0.0, 0.3409, 0.0, 0.3512, 0.0, 0.3616, 0.0, 0.3657, 0.0, 0.3698, 0.0, 0.3719, 0.0, 0.3729, 0.0, 0.3771, 0.0, 0.3812, 0.0, 0.3853, 0.0, 0.3874, 0.0, 0.3915, 0.0, 0.3957, 0.0, 0.3998, 0.0, 0.4039, 0.0, 0.4081, 0.0, 0.4112, 0.0, 0.4153, 0.0, 0.4194, 0.0, 0.4236, 0.0, 0.4277, 0.0, 0.4318, 0.0, 0.437, 0.0, 0.4432, 0.0, 0.4473, 0.0, 0.4514, 0.0, 0.4597, 0.0, 0.468, 0.0, 0.4804, 0.0, 0.4886, 0.0, 0.4959, 0.0, 0.5217, 0.0, 0.5837, 0.0, 0.5919, 0.0, 0.6002, 0.0, 0.6126, 0.0, 0.6209, 0.0, 0.6312, 0.0, 0.657, 0.0, 0.6694, 0.0, 0.6705, 0.0, 0.6973, 0.0, 0.7056, 0.0, 0.7138, 0.0, 0.7211, 0.0, 0.7221, 0.0, 0.7428, 0.0, 0.8461, 0.0, 0.8471, 0.0, 0.8481, 0.0, 0.8554, 0.0, 0.8771, 0.0, 0.9225, 0.0, 0.9267, 0.0, 0.9308, 0.0, 0.9349, 0.0, 0.939, 0.0, 0.9432, 0.0, 0.9473, 0.0, 0.9514, 0.0, 0.9556, 0.0, 0.9597, 0.0, 0.9618, 0.0, 0.9638, 0.0, 0.9659, 0.0, 0.968, 0.0, 0.9352, 0.0, 0.9352, 0.0, 0.9292, 0.0, 0.9292, 0.0, 0.9413, 0.0, 0.9413, 0.0, 0.9352, 0.0, 0.9352, 0.0, 0.8208, 0.0, 0.8208, 0.0, 0.8193, 0.0, 0.8193, 0.0, 0.9473, 0.0, 0.9473, 0.0, 0.9413, 0.0, 0.9413, 0.0, 0.9292, 0.0, 0.9292, 0.0, 0.8645, 0.0, 0.8645, 0.0, 0.8645, 0.0, 0.8645, 0.0, 0.8208, 0.0, 0.8208, 0.0, 0.8193, 0.0, 0.8193, 0.0, 0.8178, 0.0, 0.8178, 0.0, 0.9533, 0.0, 0.9533, 0.0, 0.9473, 0.0, 0.9473, 0.0, 0.9593, 0.0, 0.9593, 0.0, 0.9533, 0.0, 0.9533, 0.0, 0.3449, 0.0, 0.3449, 0.0, 0.3087, 0.0, 0.3087, 0.0, 0.3087, 0.0, 0.3087, 0.0, 0.3027, 0.0, 0.3027, 0.0, 0.9654, 0.0, 0.9654, 0.0, 0.9593, 0.0, 0.9593, 0.0, 0.3027, 0.0, 0.3027, 0.0, 0.2967, 0.0, 0.2967, 0.0, 0.2967, 0.0, 0.2967, 0.0, 0.2907, 0.0, 0.2907, 0.0, 0.2907, 0.0, 0.2907, 0.0, 0.2846, 0.0, 0.2846, 0.0, 0.9714, 0.0, 0.9714, 0.0, 0.9654, 0.0, 0.9654, 0.0, 0.2846, 0.0, 0.2846, 0.0, 0.2786, 0.0, 0.2786, 0.0, 0.2786, 0.0, 0.2786, 0.0, 0.2726, 0.0, 0.2726, 0.0, 0.9774, 0.0, 0.9774, 0.0, 0.9714, 0.0, 0.9714, 0.0, 0.2726, 0.0, 0.2726, 0.0, 0.2666, 0.0, 0.2666, 0.0, 0.9834, 0.0, 0.9834, 0.0, 0.9774, 0.0, 0.9774, 0.0, 0.2666, 0.0, 0.2666, 0.0, 0.2605, 0.0, 0.2605, 0.0, 0.2605, 0.0, 0.2605, 0.0, 0.2545, 0.0, 0.2545, 0.0, 0.9895, 0.0, 0.9895, 0.0, 0.9834, 0.0, 0.9834, 0.0, 0.2545, 0.0, 0.2485, 0.0, 0.2485, 0.0, 0.2545, 0.0, 0.9955, 0.0, 0.9955, 0.0, 0.9895, 0.0, 0.9895, 0.0, 0.2485, 0.0, 0.2425, 0.0, 0.2425, 0.0, 0.2485, 0.0, 0.0, 0.0, 0.0, 0.0, 0.9955, 0.0, 0.9955, 0.0, 0.2425, 0.0, 0.2364, 0.0, 0.2364, 0.0, 0.2425, 0.0, 0.006024, 0.0, 0.006024, 0.0, 0.0, 0.0, 0.0, 0.0, 0.2364, 0.0, 0.2304, 0.0, 0.2304, 0.0, 0.2364, 0.0, 0.01205, 0.0, 0.01205, 0.0, 0.006024, 0.0, 0.006024, 0.0, 0.2304, 0.0, 0.2244, 0.0, 0.2244, 0.0, 0.2304, 0.0, 0.01807, 0.0, 0.01807, 0.0, 0.01205, 0.0, 0.01205, 0.0, 0.2244, 0.0, 0.2184, 0.0, 0.2184, 0.0, 0.2244, 0.0, 0.03012, 0.0, 0.03012, 0.0, 0.01807, 0.0, 0.01807, 0.0, 0.2184, 0.0, 0.2123, 0.0, 0.2123, 0.0, 0.2184, 0.0, 0.03012, 0.0, 0.03012, 0.0, 0.03614, 0.0, 0.03614, 0.0, 0.2123, 0.0, 0.2063, 0.0, 0.2063, 0.0, 0.2123, 0.0, 0.03614, 0.0, 0.03614, 0.0, 0.04819, 0.0, 0.04819, 0.0, 0.2063, 0.0, 0.2018, 0.0, 0.2018, 0.0, 0.2063, 0.0, 0.2018, 0.0, 0.2018, 0.0, 0.1958, 0.0, 0.1958, 0.0, 0.04819, 0.0, 0.04819, 0.0, 0.06627, 0.0, 0.06627, 0.0, 0.1958, 0.0, 0.1958, 0.0, 0.1898, 0.0, 0.1898, 0.0, 0.06627, 0.0, 0.06627, 0.0, 0.07831, 0.0, 0.07831, 0.0, 0.1898, 0.0, 0.1898, 0.0, 0.1837, 0.0, 0.1837, 0.0, 0.1837, 0.0, 0.1837, 0.0, 0.1777, 0.0, 0.1777, 0.0, 0.1777, 0.0, 0.1777, 0.0, 0.1747, 0.0, 0.1747, 0.0, 0.1747, 0.0, 0.1747, 0.0, 0.1717, 0.0, 0.1717, 0.0, 0.1717, 0.0, 0.1717, 0.0, 0.1687, 0.0, 0.1687, 0.0, 0.1642, 0.0, 0.1642, 0.0, 0.1627, 0.0, 0.1627, 0.0, 0.1687, 0.0, 0.1687, 0.0, 0.1642, 0.0, 0.1642, 0.0, 0.07831, 0.0, 0.07831, 0.0, 0.1084, 0.0, 0.1084, 0.0, 0.1084, 0.0, 0.1084, 0.0, 0.1265, 0.0, 0.1265, 0.0, 0.1506, 0.0, 0.1506, 0.0, 0.1265, 0.0, 0.1265, 0.0, 0.1627, 0.0, 0.1627, 0.0, 0.1506, 0.0, 0.1506, 0.0, 0.4352, 0.0, 0.3449, 0.0, 0.3449, 0.0, 0.4352, 0.0, 0.8178, 0.0, 0.6777, 0.0, 0.6777, 0.0, 0.8178, 0.0, 0.4473, 0.0, 0.4473, 0.0, 0.4352, 0.0, 0.4352, 0.0, 0.4593, 0.0, 0.4593, 0.0, 0.4473, 0.0, 0.4473, 0.0, 0.4774, 0.0, 0.4774, 0.0, 0.4593, 0.0, 0.4593, 0.0, 0.5617, 0.0, 0.5617, 0.0, 0.5602, 0.0, 0.5602, 0.0, 0.4774, 0.0, 0.4774, 0.0, 0.4895, 0.0, 0.4895, 0.0, 0.5602, 0.0, 0.5602, 0.0, 0.5422, 0.0, 0.5422, 0.0, 0.5045, 0.0, 0.5045, 0.0, 0.4895, 0.0, 0.4895, 0.0, 0.5422, 0.0, 0.5422, 0.0, 0.5045, 0.0, 0.5045, 0.0, 0.6777, 0.0, 0.637, 0.0, 0.637, 0.0, 0.6777, 0.0, 0.637, 0.0, 0.637, 0.0, 0.6355, 0.0, 0.6355, 0.0, 0.6009, 0.0, 0.6009, 0.0, 0.5617, 0.0, 0.5617, 0.0, 0.6009, 0.0, 0.6009, 0.0, 0.613, 0.0, 0.613, 0.0, 0.625, 0.0, 0.625, 0.0, 0.613, 0.0, 0.613, 0.0, 0.6355, 0.0, 0.6355, 0.0, 0.625, 0.0, 0.625, 0.0, 0.5856, 0.0, 0.5856, 0.0, 0.5671, 0.0, 0.5671, 0.0, 0.5671, 0.0, 0.5671, 0.0, 0.5394, 0.0, 0.5394, 0.0, 0.5394, 0.0, 0.5394, 0.0, 0.4653, 0.0, 0.4653, 0.0, 0.4653, 0.0, 0.4653, 0.0, 0.4468, 0.0, 0.4468, 0.0, 0.5856, 0.0, 0.5856, 0.0, 0.6227, 0.0, 0.6227, 0.0, 0.4468, 0.0, 0.4468, 0.0, 0.4144, 0.0, 0.4144, 0.0, 0.6227, 0.0, 0.6227, 0.0, 0.6412, 0.0, 0.6412, 0.0, 0.4144, 0.0, 0.4144, 0.0, 0.3912, 0.0, 0.3912, 0.0, 0.3912, 0.0, 0.3912, 0.0, 0.3356, 0.0, 0.3356, 0.0, 0.3356, 0.0, 0.3171, 0.0, 0.3171, 0.0, 0.3356, 0.0, 0.794, 0.0, 0.6412, 0.0, 0.6412, 0.0, 0.794, 0.0, 0.8079, 0.0, 0.8079, 0.0, 0.794, 0.0, 0.794, 0.0, 0.8171, 0.0, 0.8171, 0.0, 0.8079, 0.0, 0.8079, 0.0, 0.3171, 0.0, 0.3009, 0.0, 0.3009, 0.0, 0.3171, 0.0, 0.8356, 0.0, 0.8356, 0.0, 0.8171, 0.0, 0.8171, 0.0, 0.3009, 0.0, 0.2917, 0.0, 0.2917, 0.0, 0.3009, 0.0, 0.8449, 0.0, 0.8449, 0.0, 0.8356, 0.0, 0.8356, 0.0, 0.8449, 0.0, 0.8449, 0.0, 0.8542, 0.0, 0.8542, 0.0, 0.2917, 0.0, 0.2778, 0.0, 0.2778, 0.0, 0.2917, 0.0, 0.0, 0.0, 0.0, 0.0, 0.9699, 0.0, 0.9699, 0.0, 0.8542, 0.0, 0.8542, 0.0, 0.8634, 0.0, 0.8634, 0.0, 0.9699, 0.0, 0.9699, 0.0, 0.9444, 0.0, 0.9444, 0.0, 0.8819, 0.0, 0.8819, 0.0, 0.8634, 0.0, 0.8634, 0.0, 0.9444, 0.0, 0.9444, 0.0, 0.8819, 0.0, 0.8819, 0.0, 0.2778, 0.0, 0.2685, 0.0, 0.2685, 0.0, 0.2778, 0.0, 0.2685, 0.0, 0.2593, 0.0, 0.2593, 0.0, 0.2641, 0.0, 0.2685, 0.0, 0.2593, 0.0, 0.2593, 0.0, 0.25, 0.0, 0.25, 0.0, 0.25, 0.0, 0.25, 0.0, 0.2407, 0.0, 0.2407, 0.0, 0.06481, 0.0, 0.06481, 0.0, 0.0, 0.0, 0.0, 0.0, 0.06481, 0.0, 0.06481, 0.0, 0.07407, 0.0, 0.07407, 0.0, 0.2037, 0.0, 0.2037, 0.0, 0.1759, 0.0, 0.1759, 0.0, 0.07407, 0.0, 0.07407, 0.0, 0.08796, 0.0, 0.08796, 0.0, 0.2407, 0.0, 0.2407, 0.0, 0.2222, 0.0, 0.2222, 0.0, 0.2037, 0.0, 0.2037, 0.0, 0.2222, 0.0, 0.2222, 0.0, 0.08796, 0.0, 0.08796, 0.0, 0.09722, 0.0, 0.09722, 0.0, 0.1065, 0.0, 0.1065, 0.0, 0.09722, 0.0, 0.09722, 0.0, 0.1759, 0.0, 0.1759, 0.0, 0.1065, 0.0, 0.1065, 0.0, 0.9267, 0.0, 0.9267, 0.0, 0.9225, 0.0, 0.9225, 0.0, 0.9308, 0.0, 0.9308, 0.0, 0.9267, 0.0, 0.9267, 0.0, 0.8481, 0.0, 0.8481, 0.0, 0.8471, 0.0, 0.8471, 0.0, 0.8554, 0.0, 0.8554, 0.0, 0.8481, 0.0, 0.8481, 0.0, 0.9349, 0.0, 0.9349, 0.0, 0.9308, 0.0, 0.9308, 0.0, 0.9225, 0.0, 0.9225, 0.0, 0.8771, 0.0, 0.8771, 0.0, 0.8771, 0.0, 0.8771, 0.0, 0.8554, 0.0, 0.8554, 0.0, 0.939, 0.0, 0.939, 0.0, 0.9349, 0.0, 0.9349, 0.0, 0.8471, 0.0, 0.8471, 0.0, 0.8461, 0.0, 0.8461, 0.0, 0.9432, 0.0, 0.9432, 0.0, 0.939, 0.0, 0.939, 0.0, 0.9473, 0.0, 0.9473, 0.0, 0.9432, 0.0, 0.9432, 0.0, 0.5217, 0.0, 0.5217, 0.0, 0.4959, 0.0, 0.4959, 0.0, 0.4959, 0.0, 0.4959, 0.0, 0.4886, 0.0, 0.4886, 0.0, 0.4886, 0.0, 0.4886, 0.0, 0.4804, 0.0, 0.4804, 0.0, 0.9514, 0.0, 0.9514, 0.0, 0.9473, 0.0, 0.9473, 0.0, 0.4804, 0.0, 0.4804, 0.0, 0.468, 0.0, 0.468, 0.0, 0.9556, 0.0, 0.9556, 0.0, 0.9514, 0.0, 0.9514, 0.0, 0.468, 0.0, 0.468, 0.0, 0.4597, 0.0, 0.4597, 0.0, 0.4597, 0.0, 0.4597, 0.0, 0.4514, 0.0, 0.4514, 0.0, 0.9597, 0.0, 0.9597, 0.0, 0.9556, 0.0, 0.9556, 0.0, 0.4514, 0.0, 0.4514, 0.0, 0.4473, 0.0, 0.4473, 0.0, 0.9618, 0.0, 0.9618, 0.0, 0.9597, 0.0, 0.9597, 0.0, 0.4473, 0.0, 0.4473, 0.0, 0.4432, 0.0, 0.4432, 0.0, 0.9638, 0.0, 0.9638, 0.0, 0.9618, 0.0, 0.9618, 0.0, 0.4432, 0.0, 0.4432, 0.0, 0.437, 0.0, 0.437, 0.0, 0.9659, 0.0, 0.9659, 0.0, 0.9638, 0.0, 0.9638, 0.0, 0.437, 0.0, 0.4318, 0.0, 0.4318, 0.0, 0.437, 0.0, 0.968, 0.0, 0.968, 0.0, 0.9659, 0.0, 0.9659, 0.0, 0.4318, 0.0, 0.4277, 0.0, 0.4277, 0.0, 0.4318, 0.0, 0.4277, 0.0, 0.4236, 0.0, 0.4236, 0.0, 0.4277, 0.0, 0.0, 0.0, 0.0, 0.0, 0.968, 0.0, 0.968, 0.0, 0.4236, 0.0, 0.4194, 0.0, 0.4194, 0.0, 0.4236, 0.0, 0.004132, 0.0, 0.004132, 0.0, 0.0, 0.0, 0.0, 0.0, 0.4194, 0.0, 0.4153, 0.0, 0.4153, 0.0, 0.4194, 0.0, 0.008264, 0.0, 0.008264, 0.0, 0.004132, 0.0, 0.004132, 0.0, 0.4153, 0.0, 0.4112, 0.0, 0.4112, 0.0, 0.4153, 0.0, 0.0124, 0.0, 0.0124, 0.0, 0.008264, 0.0, 0.008264, 0.0, 0.4112, 0.0, 0.4081, 0.0, 0.4081, 0.0, 0.4112, 0.0, 0.01653, 0.0, 0.01653, 0.0, 0.0124, 0.0, 0.0124, 0.0, 0.01653, 0.0, 0.01653, 0.0, 0.02066, 0.0, 0.02066, 0.0, 0.4081, 0.0, 0.4039, 0.0, 0.4039, 0.0, 0.4081, 0.0, 0.02066, 0.0, 0.02066, 0.0, 0.02479, 0.0, 0.02479, 0.0, 0.4039, 0.0, 0.3998, 0.0, 0.3998, 0.0, 0.4039, 0.0, 0.3998, 0.0, 0.3998, 0.0, 0.3957, 0.0, 0.3957, 0.0, 0.02479, 0.0, 0.02479, 0.0, 0.03306, 0.0, 0.03306, 0.0, 0.3957, 0.0, 0.3957, 0.0, 0.3915, 0.0, 0.3915, 0.0, 0.3915, 0.0, 0.3915, 0.0, 0.3874, 0.0, 0.3874, 0.0, 0.3874, 0.0, 0.3874, 0.0, 0.3853, 0.0, 0.3853, 0.0, 0.3853, 0.0, 0.3853, 0.0, 0.3812, 0.0, 0.3812, 0.0, 0.3812, 0.0, 0.3812, 0.0, 0.3771, 0.0, 0.3771, 0.0, 0.3771, 0.0, 0.3771, 0.0, 0.3729, 0.0, 0.3729, 0.0, 0.3729, 0.0, 0.3729, 0.0, 0.3719, 0.0, 0.3719, 0.0, 0.03306, 0.0, 0.03306, 0.0, 0.04959, 0.0, 0.04959, 0.0, 0.3698, 0.0, 0.3698, 0.0, 0.3719, 0.0, 0.3719, 0.0, 0.3698, 0.0, 0.3698, 0.0, 0.3657, 0.0, 0.3657, 0.0, 0.3657, 0.0, 0.3657, 0.0, 0.3616, 0.0, 0.3616, 0.0, 0.3616, 0.0, 0.3616, 0.0, 0.3512, 0.0, 0.3512, 0.0, 0.3512, 0.0, 0.3512, 0.0, 0.3409, 0.0, 0.3409, 0.0, 0.3409, 0.0, 0.3409, 0.0, 0.3347, 0.0, 0.3347, 0.0, 0.3347, 0.0, 0.3347, 0.0, 0.3306, 0.0, 0.3306, 0.0, 0.5837, 0.0, 0.5217, 0.0, 0.5217, 0.0, 0.5837, 0.0, 0.5919, 0.0, 0.5919, 0.0, 0.5837, 0.0, 0.5837, 0.0, 0.6002, 0.0, 0.6002, 0.0, 0.5919, 0.0, 0.5919, 0.0, 0.8461, 0.0, 0.7428, 0.0, 0.7428, 0.0, 0.8461, 0.0, 0.1116, 0.0, 0.1116, 0.0, 0.04959, 0.0, 0.04959, 0.0, 0.1157, 0.0, 0.1157, 0.0, 0.1116, 0.0, 0.1116, 0.0, 0.6126, 0.0, 0.6126, 0.0, 0.6002, 0.0, 0.6002, 0.0, 0.9721, 0.0, 0.9721, 0.0, 0.999, 0.0, 0.999, 0.0, 0.999, 0.0, 0.999, 0.0, 0.9969, 0.0, 0.9969, 0.0, 0.1198, 0.0, 0.1198, 0.0, 0.1157, 0.0, 0.1157, 0.0, 0.9969, 0.0, 0.9969, 0.0, 0.9948, 0.0, 0.9948, 0.0, 0.9948, 0.0, 0.9948, 0.0, 0.9928, 0.0, 0.9928, 0.0, 0.9928, 0.0, 0.9928, 0.0, 0.9907, 0.0, 0.9907, 0.0, 0.9907, 0.0, 0.9907, 0.0, 0.9886, 0.0, 0.9886, 0.0, 0.9721, 0.0, 0.9721, 0.0, 0.9835, 0.0, 0.9835, 0.0, 0.9835, 0.0, 0.9835, 0.0, 0.9845, 0.0, 0.9845, 0.0, 0.9855, 0.0, 0.9866, 0.0, 0.9866, 0.0, 0.9855, 0.0, 0.9845, 0.0, 0.9845, 0.0, 0.9866, 0.0, 0.9866, 0.0, 0.9845, 0.0, 0.9845, 0.0, 0.9855, 0.0, 0.9855, 0.0, 0.1612, 0.0, 0.1612, 0.0, 0.157, 0.0, 0.157, 0.0, 0.124, 0.0, 0.124, 0.0, 0.1198, 0.0, 0.1198, 0.0, 0.157, 0.0, 0.157, 0.0, 0.1446, 0.0, 0.1446, 0.0, 0.1322, 0.0, 0.1322, 0.0, 0.124, 0.0, 0.124, 0.0, 0.1364, 0.0, 0.1364, 0.0, 0.1322, 0.0, 0.1322, 0.0, 0.1446, 0.0, 0.1446, 0.0, 0.1364, 0.0, 0.1364, 0.0, 0.6705, 0.0, 0.6705, 0.0, 0.6694, 0.0, 0.6694, 0.0, 0.6126, 0.0, 0.6126, 0.0, 0.6209, 0.0, 0.6209, 0.0, 0.6694, 0.0, 0.6694, 0.0, 0.657, 0.0, 0.657, 0.0, 0.6312, 0.0, 0.6312, 0.0, 0.6209, 0.0, 0.6209, 0.0, 0.657, 0.0, 0.657, 0.0, 0.6312, 0.0, 0.6312, 0.0, 0.3306, 0.0, 0.3306, 0.0, 0.2603, 0.0, 0.2603, 0.0, 0.7428, 0.0, 0.7221, 0.0, 0.7221, 0.0, 0.7428, 0.0, 0.7221, 0.0, 0.7221, 0.0, 0.7211, 0.0, 0.7211, 0.0, 0.2603, 0.0, 0.2603, 0.0, 0.2438, 0.0, 0.2438, 0.0, 0.1612, 0.0, 0.1612, 0.0, 0.188, 0.0, 0.188, 0.0, 0.6973, 0.0, 0.6973, 0.0, 0.6705, 0.0, 0.6705, 0.0, 0.2438, 0.0, 0.2438, 0.0, 0.2355, 0.0, 0.2355, 0.0, 0.188, 0.0, 0.188, 0.0, 0.1963, 0.0, 0.1963, 0.0, 0.6973, 0.0, 0.6973, 0.0, 0.7056, 0.0, 0.7056, 0.0, 0.2355, 0.0, 0.2355, 0.0, 0.2273, 0.0, 0.2273, 0.0, 0.1963, 0.0, 0.1963, 0.0, 0.2004, 0.0, 0.2004, 0.0, 0.2273, 0.0, 0.2273, 0.0, 0.2231, 0.0, 0.2231, 0.0, 0.2004, 0.0, 0.2004, 0.0, 0.2045, 0.0, 0.2045, 0.0, 0.2231, 0.0, 0.2231, 0.0, 0.219, 0.0, 0.219, 0.0, 0.7138, 0.0, 0.7138, 0.0, 0.7056, 0.0, 0.7056, 0.0, 0.2045, 0.0, 0.2045, 0.0, 0.2066, 0.0, 0.2066, 0.0, 0.219, 0.0, 0.219, 0.0, 0.2149, 0.0, 0.2149, 0.0, 0.2149, 0.0, 0.2149, 0.0, 0.2107, 0.0, 0.2107, 0.0, 0.2107, 0.0, 0.2107, 0.0, 0.2066, 0.0, 0.2066, 0.0, 0.7211, 0.0, 0.7211, 0.0, 0.7138, 0.0, 0.7138, 0.0, 0.625, 0.5, 0.875, 0.5, 0.875, 0.75, 0.625, 0.75, 0.375, 0.75, 0.625, 0.75, 0.625, 1.0, 0.375, 1.0, 0.375, 0.0, 0.625, 0.0, 0.625, 0.25, 0.375, 0.25, 0.125, 0.5, 0.375, 0.5, 0.375, 0.75, 0.125, 0.75, 0.375, 0.5, 0.625, 0.5, 0.625, 0.75, 0.375, 0.75, 0.375, 0.25, 0.625, 0.25, 0.625, 0.5, 0.375, 0.5])
me_cube_001.materials.append(mat_stone)
me_cube_001.materials.append(mat_text)
me_cube_001.use_remesh_preserve_volume = False
me_cube_001.use_remesh_preserve_attributes = False
me_cube_001.use_mirror_vertex_groups = False
me_cube_001.update()

# ---- objects
ob_cube_001 = bpy.data.objects.new('Cube.001', me_cube_001)

# ---- transforms, parenting, visibility, modifiers, constraints
ob_cube_001.location = (0.0, 0.0, 1.545)
ob_cube_001.scale = (0.8825, 0.4022, -1.369)
ob_cube_001.lock_rotations_4d = False
ob_cube_001.empty_display_type = 'ARROWS'
ob_cube_001.lineart.crease_threshold = 0.0

# ---- collection membership
col_collection.objects.link(ob_cube_001)

# ---- scene / render settings (as saved in the file)
scene.frame_start = 1; scene.frame_end = 250; scene.frame_set(1)
scene.render.engine = 'BLENDER_EEVEE_NEXT'
scene.cycles.use_denoising = False
scene.cycles.samples = 128
scene.cycles.sampling_pattern = 'TABULATED_SOBOL'
scene.cycles.use_adaptive_sampling = False
scene.cycles.use_light_tree = False
scene.view_settings.view_transform = 'Filmic'
bpy.context.view_layer.update()

# ---- added for rendering (the .blend has no active camera and no usable light): camera, sun
cam_auto = bpy.data.cameras.new('AutoCamera')
cam_auto.lens = 50.0
cam_auto.sensor_width = 36.0
cam_auto.clip_end = 1000.0
ob_auto_camera = bpy.data.objects.new('AutoCamera', cam_auto)
scene.collection.objects.link(ob_auto_camera)
ob_auto_camera.location = (3.56799, -4.28159, 4.18388)
ob_auto_camera.rotation_euler = (1.09748, -7.21219e-08, 0.694738)
scene.camera = ob_auto_camera
light_auto_sun = bpy.data.lights.new('AutoSun', 'SUN')
light_auto_sun.energy = 3.0
light_auto_sun.angle = 0.0523599
ob_auto_sun = bpy.data.objects.new('AutoSun', light_auto_sun)
scene.collection.objects.link(ob_auto_sun)
ob_auto_sun.rotation_euler = (0.872665, 0.174533, 0.523599)
bpy.context.view_layer.update()
